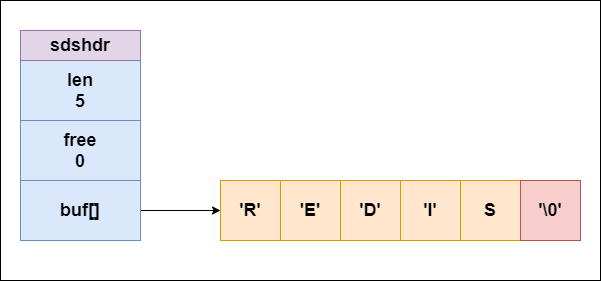

The diagram above was exported from draw.io. Its source (the exported page's mxGraphModel, read from the mxfile embedded in the PNG):
<mxGraphModel dx="1278" dy="958" grid="1" gridSize="10" guides="1" tooltips="1" connect="1" arrows="1" fold="1" page="1" pageScale="1" pageWidth="827" pageHeight="1169" math="0" shadow="0">
  <root>
    <mxCell id="c5tjAUTiQyWa2jAFu3r5-0" />
    <mxCell id="c5tjAUTiQyWa2jAFu3r5-1" parent="c5tjAUTiQyWa2jAFu3r5-0" />
    <mxCell id="c5tjAUTiQyWa2jAFu3r5-19" value="" style="rounded=0;whiteSpace=wrap;html=1;fontSize=18;fontStyle=1" vertex="1" parent="c5tjAUTiQyWa2jAFu3r5-1">
      <mxGeometry x="139" y="130" width="600" height="280" as="geometry" />
    </mxCell>
    <mxCell id="c5tjAUTiQyWa2jAFu3r5-2" value="len&lt;br&gt;5" style="rounded=0;whiteSpace=wrap;html=1;fontSize=18;fillColor=#dae8fc;strokeColor=#6c8ebf;fontStyle=1" vertex="1" parent="c5tjAUTiQyWa2jAFu3r5-1">
      <mxGeometry x="159" y="190" width="120" height="60" as="geometry" />
    </mxCell>
    <mxCell id="c5tjAUTiQyWa2jAFu3r5-3" value="free&lt;br&gt;0" style="rounded=0;whiteSpace=wrap;html=1;fontSize=18;fillColor=#dae8fc;strokeColor=#6c8ebf;fontStyle=1" vertex="1" parent="c5tjAUTiQyWa2jAFu3r5-1">
      <mxGeometry x="159" y="250" width="120" height="60" as="geometry" />
    </mxCell>
    <mxCell id="c5tjAUTiQyWa2jAFu3r5-18" style="edgeStyle=none;rounded=0;orthogonalLoop=1;jettySize=auto;html=1;exitX=1;exitY=0.5;exitDx=0;exitDy=0;fontSize=18;fontStyle=1" edge="1" parent="c5tjAUTiQyWa2jAFu3r5-1" source="c5tjAUTiQyWa2jAFu3r5-4" target="c5tjAUTiQyWa2jAFu3r5-6">
      <mxGeometry relative="1" as="geometry" />
    </mxCell>
    <mxCell id="c5tjAUTiQyWa2jAFu3r5-4" value="buf[]" style="rounded=0;whiteSpace=wrap;html=1;fontSize=18;fillColor=#dae8fc;strokeColor=#6c8ebf;fontStyle=1" vertex="1" parent="c5tjAUTiQyWa2jAFu3r5-1">
      <mxGeometry x="159" y="310" width="120" height="60" as="geometry" />
    </mxCell>
    <mxCell id="c5tjAUTiQyWa2jAFu3r5-5" value="sdshdr" style="rounded=0;whiteSpace=wrap;html=1;fontSize=18;fillColor=#e1d5e7;strokeColor=#9673a6;fontStyle=1" vertex="1" parent="c5tjAUTiQyWa2jAFu3r5-1">
      <mxGeometry x="159" y="160" width="120" height="30" as="geometry" />
    </mxCell>
    <mxCell id="c5tjAUTiQyWa2jAFu3r5-6" value="'R'" style="rounded=0;whiteSpace=wrap;html=1;fontSize=18;fillColor=#ffe6cc;strokeColor=#d79b00;fontStyle=1" vertex="1" parent="c5tjAUTiQyWa2jAFu3r5-1">
      <mxGeometry x="359" y="310" width="60" height="60" as="geometry" />
    </mxCell>
    <mxCell id="c5tjAUTiQyWa2jAFu3r5-7" value="'E'" style="rounded=0;whiteSpace=wrap;html=1;fontSize=18;fillColor=#ffe6cc;strokeColor=#d79b00;fontStyle=1" vertex="1" parent="c5tjAUTiQyWa2jAFu3r5-1">
      <mxGeometry x="419" y="310" width="60" height="60" as="geometry" />
    </mxCell>
    <mxCell id="c5tjAUTiQyWa2jAFu3r5-8" value="'D'" style="rounded=0;whiteSpace=wrap;html=1;fontSize=18;fillColor=#ffe6cc;strokeColor=#d79b00;fontStyle=1" vertex="1" parent="c5tjAUTiQyWa2jAFu3r5-1">
      <mxGeometry x="479" y="310" width="60" height="60" as="geometry" />
    </mxCell>
    <mxCell id="c5tjAUTiQyWa2jAFu3r5-9" value="'I'" style="rounded=0;whiteSpace=wrap;html=1;fontSize=18;fillColor=#ffe6cc;strokeColor=#d79b00;fontStyle=1" vertex="1" parent="c5tjAUTiQyWa2jAFu3r5-1">
      <mxGeometry x="539" y="310" width="60" height="60" as="geometry" />
    </mxCell>
    <mxCell id="c5tjAUTiQyWa2jAFu3r5-10" value="S" style="rounded=0;whiteSpace=wrap;html=1;fontSize=18;fillColor=#ffe6cc;strokeColor=#d79b00;fontStyle=1" vertex="1" parent="c5tjAUTiQyWa2jAFu3r5-1">
      <mxGeometry x="599" y="310" width="60" height="60" as="geometry" />
    </mxCell>
    <mxCell id="c5tjAUTiQyWa2jAFu3r5-16" value="'\0'" style="rounded=0;whiteSpace=wrap;html=1;fontSize=18;fillColor=#f8cecc;strokeColor=#b85450;fontStyle=1" vertex="1" parent="c5tjAUTiQyWa2jAFu3r5-1">
      <mxGeometry x="659" y="310" width="60" height="60" as="geometry" />
    </mxCell>
  </root>
</mxGraphModel>